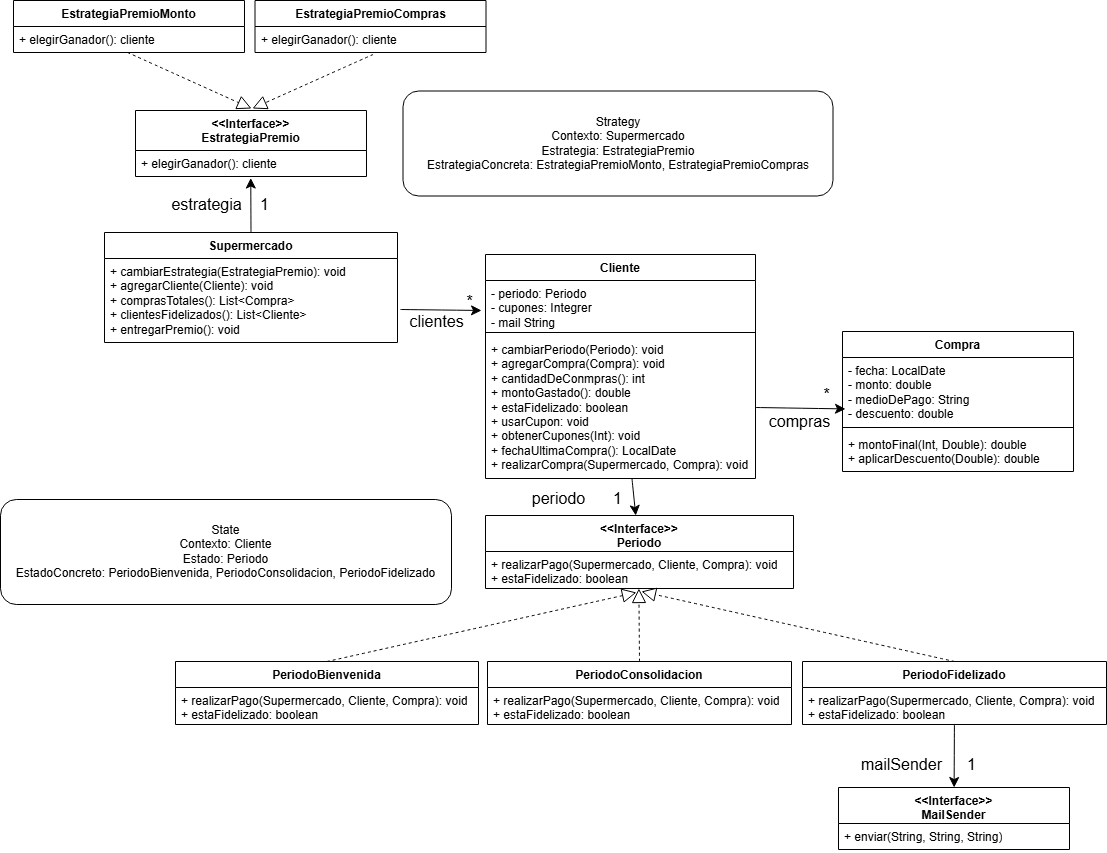

The diagram above was exported from draw.io. Its source (the exported page's mxGraphModel, read from the mxfile embedded in the PNG):
<mxGraphModel dx="1193" dy="1375" grid="0" gridSize="10" guides="1" tooltips="1" connect="1" arrows="1" fold="1" page="0" pageScale="1" pageWidth="827" pageHeight="1169" math="0" shadow="0">
  <root>
    <mxCell id="0" />
    <mxCell id="1" parent="0" />
    <mxCell id="M2waM1rKO9hjNC82j-fk-1" value="Supermercado" style="swimlane;fontStyle=1;align=center;verticalAlign=top;childLayout=stackLayout;horizontal=1;startSize=26;horizontalStack=0;resizeParent=1;resizeParentMax=0;resizeLast=0;collapsible=1;marginBottom=0;whiteSpace=wrap;html=1;" parent="1" vertex="1">
      <mxGeometry x="-189" y="-38" width="293" height="110" as="geometry" />
    </mxCell>
    <mxCell id="M2waM1rKO9hjNC82j-fk-4" value="&lt;div&gt;&lt;div&gt;+ cambiarEstrategia(EstrategiaPremio): void&lt;/div&gt;&lt;/div&gt;&lt;div&gt;+ agregarCliente(Cliente): void&lt;/div&gt;+ comprasTotales(): List&amp;lt;Compra&amp;gt;&lt;div&gt;&lt;span style=&quot;background-color: initial;&quot;&gt;+ clientesFidelizados(): List&amp;lt;Cliente&amp;gt;&lt;/span&gt;&lt;/div&gt;&lt;div&gt;&lt;span style=&quot;background-color: initial;&quot;&gt;+ entregarPremio(): void&lt;/span&gt;&lt;/div&gt;&lt;div&gt;&lt;br&gt;&lt;/div&gt;" style="text;strokeColor=none;fillColor=none;align=left;verticalAlign=top;spacingLeft=4;spacingRight=4;overflow=hidden;rotatable=0;points=[[0,0.5],[1,0.5]];portConstraint=eastwest;whiteSpace=wrap;html=1;" parent="M2waM1rKO9hjNC82j-fk-1" vertex="1">
      <mxGeometry y="26" width="293" height="84" as="geometry" />
    </mxCell>
    <mxCell id="M2waM1rKO9hjNC82j-fk-5" value="Compra" style="swimlane;fontStyle=1;align=center;verticalAlign=top;childLayout=stackLayout;horizontal=1;startSize=26;horizontalStack=0;resizeParent=1;resizeParentMax=0;resizeLast=0;collapsible=1;marginBottom=0;whiteSpace=wrap;html=1;" parent="1" vertex="1">
      <mxGeometry x="549" y="61" width="231" height="140" as="geometry" />
    </mxCell>
    <mxCell id="M2waM1rKO9hjNC82j-fk-6" value="- fecha: LocalDate&lt;div&gt;- monto: double&lt;/div&gt;&lt;div&gt;- medioDePago: String&lt;/div&gt;&lt;div&gt;- descuento: double&lt;/div&gt;" style="text;strokeColor=none;fillColor=none;align=left;verticalAlign=top;spacingLeft=4;spacingRight=4;overflow=hidden;rotatable=0;points=[[0,0.5],[1,0.5]];portConstraint=eastwest;whiteSpace=wrap;html=1;" parent="M2waM1rKO9hjNC82j-fk-5" vertex="1">
      <mxGeometry y="26" width="231" height="66" as="geometry" />
    </mxCell>
    <mxCell id="M2waM1rKO9hjNC82j-fk-7" value="" style="line;strokeWidth=1;fillColor=none;align=left;verticalAlign=middle;spacingTop=-1;spacingLeft=3;spacingRight=3;rotatable=0;labelPosition=right;points=[];portConstraint=eastwest;strokeColor=inherit;" parent="M2waM1rKO9hjNC82j-fk-5" vertex="1">
      <mxGeometry y="92" width="231" height="8" as="geometry" />
    </mxCell>
    <mxCell id="M2waM1rKO9hjNC82j-fk-8" value="+ montoFinal(Int, Double): double&lt;div&gt;+&amp;nbsp;aplicarDescuento(Double): double&lt;/div&gt;" style="text;strokeColor=none;fillColor=none;align=left;verticalAlign=top;spacingLeft=4;spacingRight=4;overflow=hidden;rotatable=0;points=[[0,0.5],[1,0.5]];portConstraint=eastwest;whiteSpace=wrap;html=1;" parent="M2waM1rKO9hjNC82j-fk-5" vertex="1">
      <mxGeometry y="100" width="231" height="40" as="geometry" />
    </mxCell>
    <mxCell id="M2waM1rKO9hjNC82j-fk-46" style="edgeStyle=none;curved=1;rounded=0;orthogonalLoop=1;jettySize=auto;html=1;fontSize=12;startSize=8;endSize=8;" parent="1" source="M2waM1rKO9hjNC82j-fk-9" target="M2waM1rKO9hjNC82j-fk-25" edge="1">
      <mxGeometry relative="1" as="geometry" />
    </mxCell>
    <mxCell id="M2waM1rKO9hjNC82j-fk-9" value="Cliente" style="swimlane;fontStyle=1;align=center;verticalAlign=top;childLayout=stackLayout;horizontal=1;startSize=26;horizontalStack=0;resizeParent=1;resizeParentMax=0;resizeLast=0;collapsible=1;marginBottom=0;whiteSpace=wrap;html=1;" parent="1" vertex="1">
      <mxGeometry x="192" y="-16" width="270" height="224" as="geometry" />
    </mxCell>
    <mxCell id="M2waM1rKO9hjNC82j-fk-24" value="- periodo: Periodo&lt;div&gt;- cupones: Integrer&lt;/div&gt;&lt;div&gt;- mail String&lt;/div&gt;" style="text;strokeColor=none;fillColor=none;align=left;verticalAlign=top;spacingLeft=4;spacingRight=4;overflow=hidden;rotatable=0;points=[[0,0.5],[1,0.5]];portConstraint=eastwest;whiteSpace=wrap;html=1;" parent="M2waM1rKO9hjNC82j-fk-9" vertex="1">
      <mxGeometry y="26" width="270" height="48" as="geometry" />
    </mxCell>
    <mxCell id="M2waM1rKO9hjNC82j-fk-11" value="" style="line;strokeWidth=1;fillColor=none;align=left;verticalAlign=middle;spacingTop=-1;spacingLeft=3;spacingRight=3;rotatable=0;labelPosition=right;points=[];portConstraint=eastwest;strokeColor=inherit;" parent="M2waM1rKO9hjNC82j-fk-9" vertex="1">
      <mxGeometry y="74" width="270" height="8" as="geometry" />
    </mxCell>
    <mxCell id="M2waM1rKO9hjNC82j-fk-12" value="&lt;div&gt;+&amp;nbsp;cambiarPeriodo(Periodo): void&lt;/div&gt;+ agregarCompra(Compra): void&lt;div&gt;+ cantidadDeConmpras(): int&lt;/div&gt;&lt;div&gt;+ montoGastado(): double&lt;/div&gt;&lt;div&gt;+&amp;nbsp;estaFidelizado: boolean&lt;/div&gt;&lt;div&gt;+&amp;nbsp;usarCupon: void&lt;/div&gt;&lt;div&gt;+&amp;nbsp;obtenerCupones(Int): void&lt;/div&gt;&lt;div&gt;+&amp;nbsp;fechaUltimaCompra(): LocalDate&lt;/div&gt;&lt;div&gt;+&amp;nbsp;realizarCompra(Supermercado, Compra): void&lt;/div&gt;" style="text;strokeColor=none;fillColor=none;align=left;verticalAlign=top;spacingLeft=4;spacingRight=4;overflow=hidden;rotatable=0;points=[[0,0.5],[1,0.5]];portConstraint=eastwest;whiteSpace=wrap;html=1;" parent="M2waM1rKO9hjNC82j-fk-9" vertex="1">
      <mxGeometry y="82" width="270" height="142" as="geometry" />
    </mxCell>
    <mxCell id="M2waM1rKO9hjNC82j-fk-17" value="*" style="text;html=1;align=center;verticalAlign=middle;resizable=0;points=[];autosize=1;strokeColor=none;fillColor=none;fontSize=16;" parent="1" vertex="1">
      <mxGeometry x="164" y="15.5" width="24" height="31" as="geometry" />
    </mxCell>
    <mxCell id="M2waM1rKO9hjNC82j-fk-21" value="*" style="text;html=1;align=center;verticalAlign=middle;resizable=0;points=[];autosize=1;strokeColor=none;fillColor=none;fontSize=16;" parent="1" vertex="1">
      <mxGeometry x="521" y="109" width="24" height="31" as="geometry" />
    </mxCell>
    <mxCell id="M2waM1rKO9hjNC82j-fk-22" value="clientes" style="text;html=1;align=center;verticalAlign=middle;resizable=0;points=[];autosize=1;strokeColor=none;fillColor=none;fontSize=16;" parent="1" vertex="1">
      <mxGeometry x="107" y="36" width="72" height="31" as="geometry" />
    </mxCell>
    <mxCell id="M2waM1rKO9hjNC82j-fk-23" value="compras" style="text;html=1;align=center;verticalAlign=middle;resizable=0;points=[];autosize=1;strokeColor=none;fillColor=none;fontSize=16;" parent="1" vertex="1">
      <mxGeometry x="466" y="136" width="79" height="31" as="geometry" />
    </mxCell>
    <mxCell id="M2waM1rKO9hjNC82j-fk-25" value="&lt;div&gt;&lt;div&gt;&amp;lt;&amp;lt;Interface&amp;gt;&amp;gt;&lt;/div&gt;&lt;/div&gt;Periodo&lt;div&gt;&lt;br&gt;&lt;/div&gt;" style="swimlane;fontStyle=1;align=center;verticalAlign=top;childLayout=stackLayout;horizontal=1;startSize=36;horizontalStack=0;resizeParent=1;resizeParentMax=0;resizeLast=0;collapsible=1;marginBottom=0;whiteSpace=wrap;html=1;" parent="1" vertex="1">
      <mxGeometry x="192" y="245" width="308" height="73" as="geometry" />
    </mxCell>
    <mxCell id="M2waM1rKO9hjNC82j-fk-32" value="+ realizarPago(Supermercado, Cliente, Compra): void&lt;div&gt;+ estaFidelizado: boolean&lt;/div&gt;" style="text;strokeColor=none;fillColor=none;align=left;verticalAlign=top;spacingLeft=4;spacingRight=4;overflow=hidden;rotatable=0;points=[[0,0.5],[1,0.5]];portConstraint=eastwest;whiteSpace=wrap;html=1;" parent="M2waM1rKO9hjNC82j-fk-25" vertex="1">
      <mxGeometry y="36" width="308" height="37" as="geometry" />
    </mxCell>
    <mxCell id="M2waM1rKO9hjNC82j-fk-29" value="PeriodoBienvenida" style="swimlane;fontStyle=1;align=center;verticalAlign=top;childLayout=stackLayout;horizontal=1;startSize=26;horizontalStack=0;resizeParent=1;resizeParentMax=0;resizeLast=0;collapsible=1;marginBottom=0;whiteSpace=wrap;html=1;" parent="1" vertex="1">
      <mxGeometry x="-118" y="391" width="303" height="63" as="geometry" />
    </mxCell>
    <mxCell id="RhRCuqXvip5IUb_j_ECs-5" value="+ realizarPago(Supermercado, Cliente, Compra): void&lt;div&gt;+ estaFidelizado: boolean&lt;/div&gt;" style="text;strokeColor=none;fillColor=none;align=left;verticalAlign=top;spacingLeft=4;spacingRight=4;overflow=hidden;rotatable=0;points=[[0,0.5],[1,0.5]];portConstraint=eastwest;whiteSpace=wrap;html=1;" parent="M2waM1rKO9hjNC82j-fk-29" vertex="1">
      <mxGeometry y="26" width="303" height="37" as="geometry" />
    </mxCell>
    <mxCell id="M2waM1rKO9hjNC82j-fk-33" value="PeriodoConsolidacion" style="swimlane;fontStyle=1;align=center;verticalAlign=top;childLayout=stackLayout;horizontal=1;startSize=26;horizontalStack=0;resizeParent=1;resizeParentMax=0;resizeLast=0;collapsible=1;marginBottom=0;whiteSpace=wrap;html=1;" parent="1" vertex="1">
      <mxGeometry x="194" y="391" width="304" height="63" as="geometry" />
    </mxCell>
    <mxCell id="RhRCuqXvip5IUb_j_ECs-3" value="+ realizarPago(Supermercado, Cliente, Compra): void&lt;div&gt;+ estaFidelizado: boolean&lt;/div&gt;" style="text;strokeColor=none;fillColor=none;align=left;verticalAlign=top;spacingLeft=4;spacingRight=4;overflow=hidden;rotatable=0;points=[[0,0.5],[1,0.5]];portConstraint=eastwest;whiteSpace=wrap;html=1;" parent="M2waM1rKO9hjNC82j-fk-33" vertex="1">
      <mxGeometry y="26" width="304" height="37" as="geometry" />
    </mxCell>
    <mxCell id="vHOCYkkFXEljR1VZ_mTX-4" style="edgeStyle=none;curved=1;rounded=0;orthogonalLoop=1;jettySize=auto;html=1;fontSize=12;startSize=8;endSize=8;" parent="1" source="RhRCuqXvip5IUb_j_ECs-4" target="vHOCYkkFXEljR1VZ_mTX-1" edge="1">
      <mxGeometry relative="1" as="geometry">
        <mxPoint x="554" y="476" as="sourcePoint" />
      </mxGeometry>
    </mxCell>
    <mxCell id="M2waM1rKO9hjNC82j-fk-37" value="PeriodoFidelizado" style="swimlane;fontStyle=1;align=center;verticalAlign=top;childLayout=stackLayout;horizontal=1;startSize=26;horizontalStack=0;resizeParent=1;resizeParentMax=0;resizeLast=0;collapsible=1;marginBottom=0;whiteSpace=wrap;html=1;" parent="1" vertex="1">
      <mxGeometry x="509" y="391" width="304" height="63" as="geometry" />
    </mxCell>
    <mxCell id="RhRCuqXvip5IUb_j_ECs-4" value="+ realizarPago(Supermercado, Cliente, Compra): void&lt;div&gt;+ estaFidelizado: boolean&lt;/div&gt;" style="text;strokeColor=none;fillColor=none;align=left;verticalAlign=top;spacingLeft=4;spacingRight=4;overflow=hidden;rotatable=0;points=[[0,0.5],[1,0.5]];portConstraint=eastwest;whiteSpace=wrap;html=1;" parent="M2waM1rKO9hjNC82j-fk-37" vertex="1">
      <mxGeometry y="26" width="304" height="37" as="geometry" />
    </mxCell>
    <mxCell id="M2waM1rKO9hjNC82j-fk-47" style="edgeStyle=none;curved=1;rounded=0;orthogonalLoop=1;jettySize=auto;html=1;entryX=1;entryY=0.79;entryDx=0;entryDy=0;entryPerimeter=0;fontSize=12;startSize=8;endSize=8;" parent="1" target="M2waM1rKO9hjNC82j-fk-17" edge="1">
      <mxGeometry relative="1" as="geometry">
        <mxPoint x="107" y="39" as="sourcePoint" />
      </mxGeometry>
    </mxCell>
    <mxCell id="M2waM1rKO9hjNC82j-fk-49" style="edgeStyle=none;curved=1;rounded=0;orthogonalLoop=1;jettySize=auto;html=1;exitX=1;exitY=0.5;exitDx=0;exitDy=0;fontSize=12;startSize=8;endSize=8;entryX=0.013;entryY=0.779;entryDx=0;entryDy=0;entryPerimeter=0;" parent="1" source="M2waM1rKO9hjNC82j-fk-12" target="M2waM1rKO9hjNC82j-fk-6" edge="1">
      <mxGeometry relative="1" as="geometry">
        <mxPoint x="523" y="89" as="targetPoint" />
      </mxGeometry>
    </mxCell>
    <mxCell id="M2waM1rKO9hjNC82j-fk-50" value="1" style="text;html=1;align=center;verticalAlign=middle;resizable=0;points=[];autosize=1;strokeColor=none;fillColor=none;fontSize=16;" parent="1" vertex="1">
      <mxGeometry x="311" y="212" width="27" height="31" as="geometry" />
    </mxCell>
    <mxCell id="M2waM1rKO9hjNC82j-fk-58" value="" style="endArrow=block;dashed=1;endFill=0;endSize=12;html=1;rounded=0;fontSize=12;curved=1;exitX=0.5;exitY=0;exitDx=0;exitDy=0;entryX=0.498;entryY=1;entryDx=0;entryDy=0;entryPerimeter=0;" parent="1" source="M2waM1rKO9hjNC82j-fk-33" target="M2waM1rKO9hjNC82j-fk-32" edge="1">
      <mxGeometry width="160" relative="1" as="geometry">
        <mxPoint x="287" y="245" as="sourcePoint" />
        <mxPoint x="310" y="309" as="targetPoint" />
      </mxGeometry>
    </mxCell>
    <mxCell id="M2waM1rKO9hjNC82j-fk-61" value="&lt;div&gt;&amp;lt;&amp;lt;Interface&amp;gt;&amp;gt;&lt;/div&gt;EstrategiaPremio" style="swimlane;fontStyle=1;align=center;verticalAlign=top;childLayout=stackLayout;horizontal=1;startSize=40;horizontalStack=0;resizeParent=1;resizeParentMax=0;resizeLast=0;collapsible=1;marginBottom=0;whiteSpace=wrap;html=1;" parent="1" vertex="1">
      <mxGeometry x="-158" y="-160" width="231" height="66" as="geometry" />
    </mxCell>
    <mxCell id="M2waM1rKO9hjNC82j-fk-62" value="+ elegirGanador(): cliente" style="text;strokeColor=none;fillColor=none;align=left;verticalAlign=top;spacingLeft=4;spacingRight=4;overflow=hidden;rotatable=0;points=[[0,0.5],[1,0.5]];portConstraint=eastwest;whiteSpace=wrap;html=1;" parent="M2waM1rKO9hjNC82j-fk-61" vertex="1">
      <mxGeometry y="40" width="231" height="26" as="geometry" />
    </mxCell>
    <mxCell id="M2waM1rKO9hjNC82j-fk-65" value="EstrategiaPremioMonto" style="swimlane;fontStyle=1;align=center;verticalAlign=top;childLayout=stackLayout;horizontal=1;startSize=26;horizontalStack=0;resizeParent=1;resizeParentMax=0;resizeLast=0;collapsible=1;marginBottom=0;whiteSpace=wrap;html=1;" parent="1" vertex="1">
      <mxGeometry x="-280" y="-270" width="231" height="52" as="geometry" />
    </mxCell>
    <mxCell id="M2waM1rKO9hjNC82j-fk-66" value="+ elegirGanador(): cliente" style="text;strokeColor=none;fillColor=none;align=left;verticalAlign=top;spacingLeft=4;spacingRight=4;overflow=hidden;rotatable=0;points=[[0,0.5],[1,0.5]];portConstraint=eastwest;whiteSpace=wrap;html=1;" parent="M2waM1rKO9hjNC82j-fk-65" vertex="1">
      <mxGeometry y="26" width="231" height="26" as="geometry" />
    </mxCell>
    <mxCell id="M2waM1rKO9hjNC82j-fk-67" value="EstrategiaPremioCompras" style="swimlane;fontStyle=1;align=center;verticalAlign=top;childLayout=stackLayout;horizontal=1;startSize=26;horizontalStack=0;resizeParent=1;resizeParentMax=0;resizeLast=0;collapsible=1;marginBottom=0;whiteSpace=wrap;html=1;" parent="1" vertex="1">
      <mxGeometry x="-38.5" y="-270" width="231" height="52" as="geometry" />
    </mxCell>
    <mxCell id="M2waM1rKO9hjNC82j-fk-68" value="+ elegirGanador(): cliente" style="text;strokeColor=none;fillColor=none;align=left;verticalAlign=top;spacingLeft=4;spacingRight=4;overflow=hidden;rotatable=0;points=[[0,0.5],[1,0.5]];portConstraint=eastwest;whiteSpace=wrap;html=1;" parent="M2waM1rKO9hjNC82j-fk-67" vertex="1">
      <mxGeometry y="26" width="231" height="26" as="geometry" />
    </mxCell>
    <mxCell id="M2waM1rKO9hjNC82j-fk-69" value="" style="endArrow=block;dashed=1;endFill=0;endSize=12;html=1;rounded=0;fontSize=12;curved=1;exitX=0.494;exitY=1;exitDx=0;exitDy=0;exitPerimeter=0;" parent="1" source="M2waM1rKO9hjNC82j-fk-66" edge="1">
      <mxGeometry width="160" relative="1" as="geometry">
        <mxPoint x="-256" y="-68" as="sourcePoint" />
        <mxPoint x="-42" y="-162" as="targetPoint" />
      </mxGeometry>
    </mxCell>
    <mxCell id="M2waM1rKO9hjNC82j-fk-70" value="" style="endArrow=block;dashed=1;endFill=0;endSize=12;html=1;rounded=0;fontSize=12;curved=1;exitX=0.511;exitY=1.077;exitDx=0;exitDy=0;exitPerimeter=0;" parent="1" source="M2waM1rKO9hjNC82j-fk-68" edge="1">
      <mxGeometry width="160" relative="1" as="geometry">
        <mxPoint x="52" y="-83" as="sourcePoint" />
        <mxPoint x="-41" y="-162" as="targetPoint" />
      </mxGeometry>
    </mxCell>
    <mxCell id="M2waM1rKO9hjNC82j-fk-72" value="1" style="text;html=1;align=center;verticalAlign=middle;resizable=0;points=[];autosize=1;strokeColor=none;fillColor=none;fontSize=16;" parent="1" vertex="1">
      <mxGeometry x="-43" y="-81" width="27" height="31" as="geometry" />
    </mxCell>
    <mxCell id="M2waM1rKO9hjNC82j-fk-74" style="edgeStyle=none;curved=1;rounded=0;orthogonalLoop=1;jettySize=auto;html=1;exitX=0.5;exitY=0;exitDx=0;exitDy=0;entryX=0.499;entryY=1.059;entryDx=0;entryDy=0;entryPerimeter=0;fontSize=12;startSize=8;endSize=8;" parent="1" source="M2waM1rKO9hjNC82j-fk-1" target="M2waM1rKO9hjNC82j-fk-62" edge="1">
      <mxGeometry relative="1" as="geometry" />
    </mxCell>
    <mxCell id="M2waM1rKO9hjNC82j-fk-75" value="estrategia" style="text;html=1;align=center;verticalAlign=middle;resizable=0;points=[];autosize=1;strokeColor=none;fillColor=none;fontSize=16;" parent="1" vertex="1">
      <mxGeometry x="-131" y="-81" width="88" height="31" as="geometry" />
    </mxCell>
    <mxCell id="qxyQo11itK0Df4GZBrHO-1" value="periodo" style="text;html=1;align=center;verticalAlign=middle;resizable=0;points=[];autosize=1;strokeColor=none;fillColor=none;fontSize=16;" parent="1" vertex="1">
      <mxGeometry x="229" y="212" width="71" height="31" as="geometry" />
    </mxCell>
    <mxCell id="9acLJA40Be6FS6SlqglH-6" value="" style="endArrow=block;dashed=1;endFill=0;endSize=12;html=1;rounded=0;fontSize=12;curved=1;exitX=0.5;exitY=0;exitDx=0;exitDy=0;entryX=0.49;entryY=1.108;entryDx=0;entryDy=0;entryPerimeter=0;" parent="1" source="M2waM1rKO9hjNC82j-fk-29" target="M2waM1rKO9hjNC82j-fk-32" edge="1">
      <mxGeometry width="160" relative="1" as="geometry">
        <mxPoint x="203" y="62" as="sourcePoint" />
        <mxPoint x="342" y="324" as="targetPoint" />
      </mxGeometry>
    </mxCell>
    <mxCell id="9acLJA40Be6FS6SlqglH-7" value="" style="endArrow=block;dashed=1;endFill=0;endSize=12;html=1;rounded=0;fontSize=12;curved=1;exitX=0.5;exitY=0;exitDx=0;exitDy=0;" parent="1" source="M2waM1rKO9hjNC82j-fk-37" edge="1">
      <mxGeometry width="160" relative="1" as="geometry">
        <mxPoint x="203" y="62" as="sourcePoint" />
        <mxPoint x="348" y="321" as="targetPoint" />
      </mxGeometry>
    </mxCell>
    <mxCell id="vHOCYkkFXEljR1VZ_mTX-1" value="&lt;div&gt;&lt;div&gt;&amp;lt;&amp;lt;Interface&amp;gt;&amp;gt;&lt;/div&gt;&lt;/div&gt;MailSender&lt;div&gt;&lt;br&gt;&lt;/div&gt;" style="swimlane;fontStyle=1;align=center;verticalAlign=top;childLayout=stackLayout;horizontal=1;startSize=36;horizontalStack=0;resizeParent=1;resizeParentMax=0;resizeLast=0;collapsible=1;marginBottom=0;whiteSpace=wrap;html=1;" parent="1" vertex="1">
      <mxGeometry x="545" y="517" width="231" height="62" as="geometry" />
    </mxCell>
    <mxCell id="vHOCYkkFXEljR1VZ_mTX-2" value="+ enviar(String, String, String)" style="text;strokeColor=none;fillColor=none;align=left;verticalAlign=top;spacingLeft=4;spacingRight=4;overflow=hidden;rotatable=0;points=[[0,0.5],[1,0.5]];portConstraint=eastwest;whiteSpace=wrap;html=1;" parent="vHOCYkkFXEljR1VZ_mTX-1" vertex="1">
      <mxGeometry y="36" width="231" height="26" as="geometry" />
    </mxCell>
    <mxCell id="vHOCYkkFXEljR1VZ_mTX-5" value="mailSender" style="text;html=1;align=center;verticalAlign=middle;resizable=0;points=[];autosize=1;strokeColor=none;fillColor=none;fontSize=16;" parent="1" vertex="1">
      <mxGeometry x="558" y="479" width="99" height="31" as="geometry" />
    </mxCell>
    <mxCell id="vHOCYkkFXEljR1VZ_mTX-6" value="1" style="text;html=1;align=center;verticalAlign=middle;resizable=0;points=[];autosize=1;strokeColor=none;fillColor=none;fontSize=16;" parent="1" vertex="1">
      <mxGeometry x="664" y="479" width="27" height="31" as="geometry" />
    </mxCell>
    <mxCell id="wVqTGiz4Lhh95uEpc1_--2" value="Strategy&lt;div&gt;Contexto: Supermercado&lt;/div&gt;&lt;div&gt;Estrategia: EstrategiaPremio&lt;/div&gt;&lt;div&gt;EstrategiaConcreta: EstrategiaPremioMonto, EstrategiaPremioCompras&lt;/div&gt;" style="rounded=1;whiteSpace=wrap;html=1;" parent="1" vertex="1">
      <mxGeometry x="109.5" y="-179.5" width="430" height="105" as="geometry" />
    </mxCell>
    <mxCell id="wVqTGiz4Lhh95uEpc1_--3" value="&lt;div&gt;State&lt;/div&gt;&lt;div&gt;Contexto: Cliente&lt;/div&gt;&lt;div&gt;Estado: Periodo&lt;/div&gt;&lt;div&gt;EstadoConcreto: PeriodoBienvenida,&amp;nbsp;&lt;span style=&quot;background-color: initial;&quot;&gt;PeriodoConsolidacion, PeriodoFidelizado&lt;/span&gt;&lt;/div&gt;" style="rounded=1;whiteSpace=wrap;html=1;" parent="1" vertex="1">
      <mxGeometry x="-293" y="229" width="451" height="105" as="geometry" />
    </mxCell>
  </root>
</mxGraphModel>